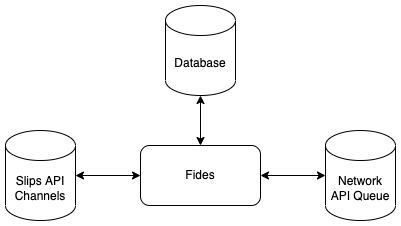

The diagram above was exported from draw.io. Its source (the exported page's mxGraphModel, read from the mxfile embedded in the PNG):
<mxGraphModel dx="1794" dy="1770" grid="1" gridSize="10" guides="1" tooltips="1" connect="1" arrows="1" fold="1" page="1" pageScale="1" pageWidth="827" pageHeight="1169" math="0" shadow="0">
  <root>
    <mxCell id="0" />
    <mxCell id="1" parent="0" />
    <mxCell id="2" style="edgeStyle=orthogonalEdgeStyle;rounded=0;orthogonalLoop=1;jettySize=auto;html=1;fontSize=10;startArrow=classic;startFill=1;endArrow=classic;endFill=1;" edge="1" source="5" target="6" parent="1">
      <mxGeometry relative="1" as="geometry" />
    </mxCell>
    <mxCell id="3" style="edgeStyle=orthogonalEdgeStyle;rounded=0;orthogonalLoop=1;jettySize=auto;html=1;fontSize=10;startArrow=classic;startFill=1;endArrow=classic;endFill=1;" edge="1" source="5" target="8" parent="1">
      <mxGeometry relative="1" as="geometry" />
    </mxCell>
    <mxCell id="4" style="edgeStyle=orthogonalEdgeStyle;rounded=0;orthogonalLoop=1;jettySize=auto;html=1;entryX=0.5;entryY=1;entryDx=0;entryDy=0;entryPerimeter=0;fontSize=10;startArrow=classic;startFill=1;endArrow=classic;endFill=1;" edge="1" source="5" target="7" parent="1">
      <mxGeometry relative="1" as="geometry" />
    </mxCell>
    <mxCell id="5" value="Fides" style="rounded=1;whiteSpace=wrap;html=1;" vertex="1" parent="1">
      <mxGeometry x="-435" y="80" width="120" height="60" as="geometry" />
    </mxCell>
    <mxCell id="6" value="Network&lt;br&gt;API Queue" style="shape=cylinder3;whiteSpace=wrap;html=1;boundedLbl=1;backgroundOutline=1;size=15;" vertex="1" parent="1">
      <mxGeometry x="-250" y="65" width="70" height="90" as="geometry" />
    </mxCell>
    <mxCell id="7" value="Database" style="shape=cylinder3;whiteSpace=wrap;html=1;boundedLbl=1;backgroundOutline=1;size=15;" vertex="1" parent="1">
      <mxGeometry x="-410" y="-60" width="70" height="90" as="geometry" />
    </mxCell>
    <mxCell id="8" value="Slips API Channels" style="shape=cylinder3;whiteSpace=wrap;html=1;boundedLbl=1;backgroundOutline=1;size=15;" vertex="1" parent="1">
      <mxGeometry x="-570" y="65" width="70" height="90" as="geometry" />
    </mxCell>
  </root>
</mxGraphModel>